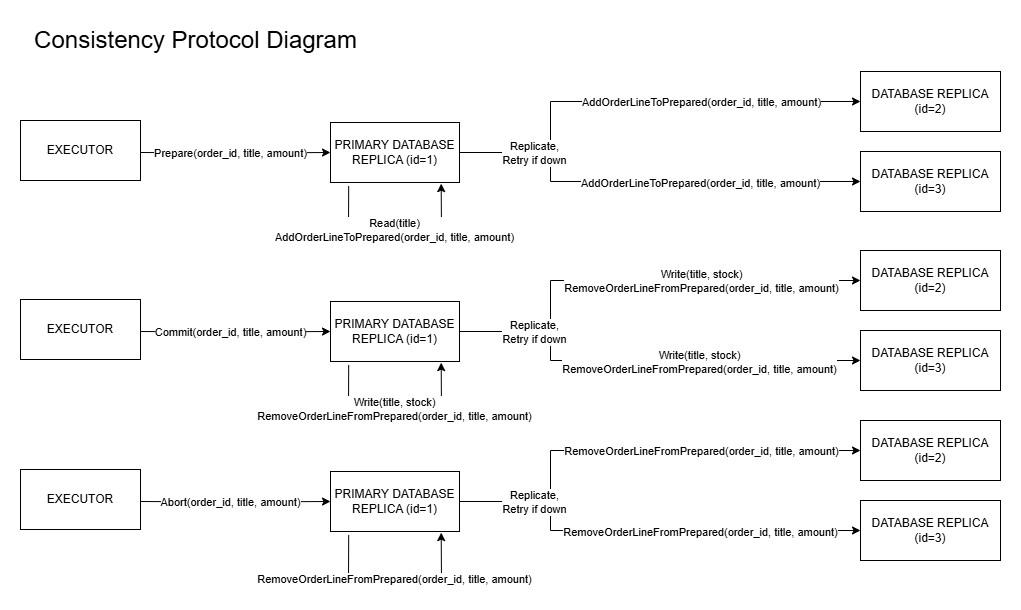

The diagram above was exported from draw.io. Its source (the exported page's mxGraphModel, read from the mxfile embedded in the PNG):
<mxGraphModel dx="1042" dy="658" grid="1" gridSize="10" guides="1" tooltips="1" connect="1" arrows="1" fold="1" page="1" pageScale="1" pageWidth="827" pageHeight="1169" math="0" shadow="0">
  <root>
    <mxCell id="0" />
    <mxCell id="1" parent="0" />
    <mxCell id="np8h8OrvMsOgSa1idXx_-1" style="edgeStyle=orthogonalEdgeStyle;rounded=0;orthogonalLoop=1;jettySize=auto;html=1;exitX=1;exitY=0.5;exitDx=0;exitDy=0;entryX=0;entryY=0.5;entryDx=0;entryDy=0;" parent="1" target="np8h8OrvMsOgSa1idXx_-8" edge="1">
      <mxGeometry relative="1" as="geometry">
        <mxPoint x="140" y="292" as="sourcePoint" />
      </mxGeometry>
    </mxCell>
    <mxCell id="np8h8OrvMsOgSa1idXx_-2" value="Prepare(order_id, title, amount)" style="edgeLabel;html=1;align=center;verticalAlign=middle;resizable=0;points=[];" parent="np8h8OrvMsOgSa1idXx_-1" connectable="0" vertex="1">
      <mxGeometry x="-0.1292" y="-1" relative="1" as="geometry">
        <mxPoint x="7" y="-1" as="offset" />
      </mxGeometry>
    </mxCell>
    <mxCell id="np8h8OrvMsOgSa1idXx_-3" value="EXECUTOR" style="rounded=0;whiteSpace=wrap;html=1;" parent="1" vertex="1">
      <mxGeometry x="20" y="260" width="120" height="60" as="geometry" />
    </mxCell>
    <mxCell id="np8h8OrvMsOgSa1idXx_-4" style="edgeStyle=orthogonalEdgeStyle;rounded=0;orthogonalLoop=1;jettySize=auto;html=1;exitX=1;exitY=0.5;exitDx=0;exitDy=0;" parent="1" source="np8h8OrvMsOgSa1idXx_-8" target="np8h8OrvMsOgSa1idXx_-9" edge="1">
      <mxGeometry relative="1" as="geometry">
        <Array as="points">
          <mxPoint x="550" y="292" />
          <mxPoint x="550" y="241" />
        </Array>
        <mxPoint x="670" y="232" as="targetPoint" />
      </mxGeometry>
    </mxCell>
    <mxCell id="np8h8OrvMsOgSa1idXx_-5" value="AddOrderLineToPrepared(order_id, title, amount)" style="edgeLabel;html=1;align=center;verticalAlign=middle;resizable=0;points=[];" parent="np8h8OrvMsOgSa1idXx_-4" connectable="0" vertex="1">
      <mxGeometry x="0.541" y="3" relative="1" as="geometry">
        <mxPoint x="-56" y="3" as="offset" />
      </mxGeometry>
    </mxCell>
    <mxCell id="np8h8OrvMsOgSa1idXx_-6" style="edgeStyle=orthogonalEdgeStyle;rounded=0;orthogonalLoop=1;jettySize=auto;html=1;exitX=1;exitY=0.5;exitDx=0;exitDy=0;entryX=0;entryY=0.5;entryDx=0;entryDy=0;" parent="1" source="np8h8OrvMsOgSa1idXx_-8" target="np8h8OrvMsOgSa1idXx_-10" edge="1">
      <mxGeometry relative="1" as="geometry">
        <Array as="points">
          <mxPoint x="550" y="292" />
          <mxPoint x="550" y="321" />
        </Array>
        <mxPoint x="650" y="331" as="targetPoint" />
      </mxGeometry>
    </mxCell>
    <mxCell id="np8h8OrvMsOgSa1idXx_-7" value="Replicate,&lt;div&gt;Retry if down&lt;/div&gt;" style="edgeLabel;html=1;align=center;verticalAlign=middle;resizable=0;points=[];" parent="np8h8OrvMsOgSa1idXx_-6" connectable="0" vertex="1">
      <mxGeometry x="-0.6506" y="1" relative="1" as="geometry">
        <mxPoint x="-1" y="1" as="offset" />
      </mxGeometry>
    </mxCell>
    <mxCell id="np8h8OrvMsOgSa1idXx_-8" value="PRIMARY DATABASE REPLICA (id=1)" style="rounded=0;whiteSpace=wrap;html=1;" parent="1" vertex="1">
      <mxGeometry x="330" y="262" width="129" height="60" as="geometry" />
    </mxCell>
    <mxCell id="np8h8OrvMsOgSa1idXx_-9" value="DATABASE REPLICA (id=2)" style="rounded=0;whiteSpace=wrap;html=1;" parent="1" vertex="1">
      <mxGeometry x="860" y="211" width="140" height="60" as="geometry" />
    </mxCell>
    <mxCell id="np8h8OrvMsOgSa1idXx_-10" value="DATABASE REPLICA (id=3)" style="rounded=0;whiteSpace=wrap;html=1;" parent="1" vertex="1">
      <mxGeometry x="860" y="291" width="140" height="60" as="geometry" />
    </mxCell>
    <mxCell id="np8h8OrvMsOgSa1idXx_-11" value="&lt;font style=&quot;font-size: 24px;&quot;&gt;Consistency Protocol Diagram&lt;/font&gt;" style="text;html=1;align=center;verticalAlign=middle;resizable=0;points=[];autosize=1;strokeColor=none;fillColor=none;" parent="1" vertex="1">
      <mxGeometry x="20" y="160" width="350" height="40" as="geometry" />
    </mxCell>
    <mxCell id="np8h8OrvMsOgSa1idXx_-12" value="AddOrderLineToPrepared(order_id, title, amount)" style="edgeLabel;html=1;align=center;verticalAlign=middle;resizable=0;points=[];" parent="1" connectable="0" vertex="1">
      <mxGeometry x="699.9966666666667" y="322" as="geometry" />
    </mxCell>
    <mxCell id="np8h8OrvMsOgSa1idXx_-13" value="" style="endArrow=classic;html=1;rounded=0;exitX=0.141;exitY=1.061;exitDx=0;exitDy=0;entryX=0.858;entryY=1.019;entryDx=0;entryDy=0;entryPerimeter=0;exitPerimeter=0;" parent="1" source="np8h8OrvMsOgSa1idXx_-8" target="np8h8OrvMsOgSa1idXx_-8" edge="1">
      <mxGeometry width="50" height="50" relative="1" as="geometry">
        <mxPoint x="400" y="392" as="sourcePoint" />
        <mxPoint x="490" y="372" as="targetPoint" />
        <Array as="points">
          <mxPoint x="348" y="372" />
          <mxPoint x="441" y="372" />
        </Array>
      </mxGeometry>
    </mxCell>
    <mxCell id="np8h8OrvMsOgSa1idXx_-14" value="Read(title)&lt;div&gt;AddOrderLineToPrepared(order_id, title, amount)&lt;/div&gt;" style="edgeLabel;html=1;align=center;verticalAlign=middle;resizable=0;points=[];" parent="np8h8OrvMsOgSa1idXx_-13" connectable="0" vertex="1">
      <mxGeometry x="0.0677" y="3" relative="1" as="geometry">
        <mxPoint x="-8" as="offset" />
      </mxGeometry>
    </mxCell>
    <mxCell id="np8h8OrvMsOgSa1idXx_-91" style="edgeStyle=orthogonalEdgeStyle;rounded=0;orthogonalLoop=1;jettySize=auto;html=1;exitX=1;exitY=0.5;exitDx=0;exitDy=0;entryX=0;entryY=0.5;entryDx=0;entryDy=0;" parent="1" target="np8h8OrvMsOgSa1idXx_-98" edge="1">
      <mxGeometry relative="1" as="geometry">
        <mxPoint x="140" y="471" as="sourcePoint" />
      </mxGeometry>
    </mxCell>
    <mxCell id="np8h8OrvMsOgSa1idXx_-92" value="Commit(order_id, title, amount)" style="edgeLabel;html=1;align=center;verticalAlign=middle;resizable=0;points=[];" parent="np8h8OrvMsOgSa1idXx_-91" connectable="0" vertex="1">
      <mxGeometry x="-0.1292" y="-1" relative="1" as="geometry">
        <mxPoint x="7" y="-1" as="offset" />
      </mxGeometry>
    </mxCell>
    <mxCell id="np8h8OrvMsOgSa1idXx_-93" value="EXECUTOR" style="rounded=0;whiteSpace=wrap;html=1;" parent="1" vertex="1">
      <mxGeometry x="20" y="439" width="120" height="60" as="geometry" />
    </mxCell>
    <mxCell id="np8h8OrvMsOgSa1idXx_-94" style="edgeStyle=orthogonalEdgeStyle;rounded=0;orthogonalLoop=1;jettySize=auto;html=1;exitX=1;exitY=0.5;exitDx=0;exitDy=0;" parent="1" source="np8h8OrvMsOgSa1idXx_-98" target="np8h8OrvMsOgSa1idXx_-99" edge="1">
      <mxGeometry relative="1" as="geometry">
        <Array as="points">
          <mxPoint x="550" y="471" />
          <mxPoint x="550" y="420" />
        </Array>
        <mxPoint x="670" y="411" as="targetPoint" />
      </mxGeometry>
    </mxCell>
    <mxCell id="np8h8OrvMsOgSa1idXx_-95" value="Write(title, stock)&lt;div&gt;RemoveOrderLineFromPrepared(order_id, title, amount)&lt;/div&gt;" style="edgeLabel;html=1;align=center;verticalAlign=middle;resizable=0;points=[];" parent="np8h8OrvMsOgSa1idXx_-94" connectable="0" vertex="1">
      <mxGeometry x="0.541" y="3" relative="1" as="geometry">
        <mxPoint x="-56" y="3" as="offset" />
      </mxGeometry>
    </mxCell>
    <mxCell id="np8h8OrvMsOgSa1idXx_-96" style="edgeStyle=orthogonalEdgeStyle;rounded=0;orthogonalLoop=1;jettySize=auto;html=1;exitX=1;exitY=0.5;exitDx=0;exitDy=0;entryX=0;entryY=0.5;entryDx=0;entryDy=0;" parent="1" source="np8h8OrvMsOgSa1idXx_-98" target="np8h8OrvMsOgSa1idXx_-100" edge="1">
      <mxGeometry relative="1" as="geometry">
        <Array as="points">
          <mxPoint x="550" y="471" />
          <mxPoint x="550" y="500" />
        </Array>
        <mxPoint x="650" y="510" as="targetPoint" />
      </mxGeometry>
    </mxCell>
    <mxCell id="np8h8OrvMsOgSa1idXx_-97" value="Replicate,&lt;div&gt;Retry if down&lt;/div&gt;" style="edgeLabel;html=1;align=center;verticalAlign=middle;resizable=0;points=[];" parent="np8h8OrvMsOgSa1idXx_-96" connectable="0" vertex="1">
      <mxGeometry x="-0.6506" y="1" relative="1" as="geometry">
        <mxPoint x="-1" y="1" as="offset" />
      </mxGeometry>
    </mxCell>
    <mxCell id="np8h8OrvMsOgSa1idXx_-98" value="PRIMARY DATABASE REPLICA (id=1)" style="rounded=0;whiteSpace=wrap;html=1;" parent="1" vertex="1">
      <mxGeometry x="330" y="441" width="129" height="60" as="geometry" />
    </mxCell>
    <mxCell id="np8h8OrvMsOgSa1idXx_-99" value="DATABASE REPLICA (id=2)" style="rounded=0;whiteSpace=wrap;html=1;" parent="1" vertex="1">
      <mxGeometry x="860" y="390" width="140" height="60" as="geometry" />
    </mxCell>
    <mxCell id="np8h8OrvMsOgSa1idXx_-100" value="DATABASE REPLICA (id=3)" style="rounded=0;whiteSpace=wrap;html=1;" parent="1" vertex="1">
      <mxGeometry x="860" y="470" width="140" height="60" as="geometry" />
    </mxCell>
    <mxCell id="np8h8OrvMsOgSa1idXx_-101" value="Write(title, stock)&lt;div&gt;RemoveOrderLineFromPrepared(order_id, title, amount)&lt;/div&gt;" style="edgeLabel;html=1;align=center;verticalAlign=middle;resizable=0;points=[];" parent="1" connectable="0" vertex="1">
      <mxGeometry x="699.9966666666667" y="501" as="geometry">
        <mxPoint x="-1" as="offset" />
      </mxGeometry>
    </mxCell>
    <mxCell id="np8h8OrvMsOgSa1idXx_-102" value="" style="endArrow=classic;html=1;rounded=0;exitX=0.141;exitY=1.061;exitDx=0;exitDy=0;entryX=0.858;entryY=1.019;entryDx=0;entryDy=0;entryPerimeter=0;exitPerimeter=0;" parent="1" source="np8h8OrvMsOgSa1idXx_-98" target="np8h8OrvMsOgSa1idXx_-98" edge="1">
      <mxGeometry width="50" height="50" relative="1" as="geometry">
        <mxPoint x="400" y="571" as="sourcePoint" />
        <mxPoint x="490" y="551" as="targetPoint" />
        <Array as="points">
          <mxPoint x="348" y="551" />
          <mxPoint x="441" y="551" />
        </Array>
      </mxGeometry>
    </mxCell>
    <mxCell id="np8h8OrvMsOgSa1idXx_-103" value="Write(title, stock)&lt;div&gt;RemoveOrderLineFromPrepared(order_id, title, amount)&lt;/div&gt;" style="edgeLabel;html=1;align=center;verticalAlign=middle;resizable=0;points=[];" parent="np8h8OrvMsOgSa1idXx_-102" connectable="0" vertex="1">
      <mxGeometry x="0.0677" y="3" relative="1" as="geometry">
        <mxPoint x="-8" as="offset" />
      </mxGeometry>
    </mxCell>
    <mxCell id="np8h8OrvMsOgSa1idXx_-104" style="edgeStyle=orthogonalEdgeStyle;rounded=0;orthogonalLoop=1;jettySize=auto;html=1;exitX=1;exitY=0.5;exitDx=0;exitDy=0;entryX=0;entryY=0.5;entryDx=0;entryDy=0;" parent="1" target="np8h8OrvMsOgSa1idXx_-111" edge="1">
      <mxGeometry relative="1" as="geometry">
        <mxPoint x="140" y="641" as="sourcePoint" />
      </mxGeometry>
    </mxCell>
    <mxCell id="np8h8OrvMsOgSa1idXx_-105" value="Abort(order_id, title, amount)" style="edgeLabel;html=1;align=center;verticalAlign=middle;resizable=0;points=[];" parent="np8h8OrvMsOgSa1idXx_-104" connectable="0" vertex="1">
      <mxGeometry x="-0.1292" y="-1" relative="1" as="geometry">
        <mxPoint x="7" y="-1" as="offset" />
      </mxGeometry>
    </mxCell>
    <mxCell id="np8h8OrvMsOgSa1idXx_-106" value="EXECUTOR" style="rounded=0;whiteSpace=wrap;html=1;" parent="1" vertex="1">
      <mxGeometry x="20" y="609" width="120" height="60" as="geometry" />
    </mxCell>
    <mxCell id="np8h8OrvMsOgSa1idXx_-107" style="edgeStyle=orthogonalEdgeStyle;rounded=0;orthogonalLoop=1;jettySize=auto;html=1;exitX=1;exitY=0.5;exitDx=0;exitDy=0;" parent="1" source="np8h8OrvMsOgSa1idXx_-111" target="np8h8OrvMsOgSa1idXx_-112" edge="1">
      <mxGeometry relative="1" as="geometry">
        <Array as="points">
          <mxPoint x="550" y="641" />
          <mxPoint x="550" y="590" />
        </Array>
        <mxPoint x="670" y="581" as="targetPoint" />
      </mxGeometry>
    </mxCell>
    <mxCell id="np8h8OrvMsOgSa1idXx_-108" value="RemoveOrderLineFromPrepared(order_id, title, amount)" style="edgeLabel;html=1;align=center;verticalAlign=middle;resizable=0;points=[];" parent="np8h8OrvMsOgSa1idXx_-107" connectable="0" vertex="1">
      <mxGeometry x="0.541" y="3" relative="1" as="geometry">
        <mxPoint x="-56" y="3" as="offset" />
      </mxGeometry>
    </mxCell>
    <mxCell id="np8h8OrvMsOgSa1idXx_-109" style="edgeStyle=orthogonalEdgeStyle;rounded=0;orthogonalLoop=1;jettySize=auto;html=1;exitX=1;exitY=0.5;exitDx=0;exitDy=0;entryX=0;entryY=0.5;entryDx=0;entryDy=0;" parent="1" source="np8h8OrvMsOgSa1idXx_-111" target="np8h8OrvMsOgSa1idXx_-113" edge="1">
      <mxGeometry relative="1" as="geometry">
        <Array as="points">
          <mxPoint x="550" y="641" />
          <mxPoint x="550" y="670" />
        </Array>
        <mxPoint x="650" y="680" as="targetPoint" />
      </mxGeometry>
    </mxCell>
    <mxCell id="np8h8OrvMsOgSa1idXx_-110" value="Replicate,&lt;div&gt;Retry if down&lt;/div&gt;" style="edgeLabel;html=1;align=center;verticalAlign=middle;resizable=0;points=[];" parent="np8h8OrvMsOgSa1idXx_-109" connectable="0" vertex="1">
      <mxGeometry x="-0.6506" y="1" relative="1" as="geometry">
        <mxPoint x="-1" y="1" as="offset" />
      </mxGeometry>
    </mxCell>
    <mxCell id="np8h8OrvMsOgSa1idXx_-111" value="PRIMARY DATABASE REPLICA (id=1)" style="rounded=0;whiteSpace=wrap;html=1;" parent="1" vertex="1">
      <mxGeometry x="330" y="611" width="129" height="60" as="geometry" />
    </mxCell>
    <mxCell id="np8h8OrvMsOgSa1idXx_-112" value="DATABASE REPLICA (id=2)" style="rounded=0;whiteSpace=wrap;html=1;" parent="1" vertex="1">
      <mxGeometry x="860" y="560" width="140" height="60" as="geometry" />
    </mxCell>
    <mxCell id="np8h8OrvMsOgSa1idXx_-113" value="DATABASE REPLICA (id=3)" style="rounded=0;whiteSpace=wrap;html=1;" parent="1" vertex="1">
      <mxGeometry x="860" y="640" width="140" height="60" as="geometry" />
    </mxCell>
    <mxCell id="np8h8OrvMsOgSa1idXx_-114" value="RemoveOrderLineFromPrepared(order_id, title, amount)" style="edgeLabel;html=1;align=center;verticalAlign=middle;resizable=0;points=[];" parent="1" connectable="0" vertex="1">
      <mxGeometry x="699.9966666666667" y="671" as="geometry" />
    </mxCell>
    <mxCell id="np8h8OrvMsOgSa1idXx_-115" value="" style="endArrow=classic;html=1;rounded=0;exitX=0.141;exitY=1.061;exitDx=0;exitDy=0;entryX=0.858;entryY=1.019;entryDx=0;entryDy=0;entryPerimeter=0;exitPerimeter=0;" parent="1" source="np8h8OrvMsOgSa1idXx_-111" target="np8h8OrvMsOgSa1idXx_-111" edge="1">
      <mxGeometry width="50" height="50" relative="1" as="geometry">
        <mxPoint x="400" y="741" as="sourcePoint" />
        <mxPoint x="490" y="721" as="targetPoint" />
        <Array as="points">
          <mxPoint x="348" y="721" />
          <mxPoint x="441" y="721" />
        </Array>
      </mxGeometry>
    </mxCell>
    <mxCell id="np8h8OrvMsOgSa1idXx_-116" value="&lt;span style=&quot;background-color: light-dark(#ffffff, var(--ge-dark-color, #121212)); color: light-dark(rgb(0, 0, 0), rgb(255, 255, 255));&quot;&gt;RemoveOrderLineFromPrepared(order_id, title, amount)&lt;/span&gt;" style="edgeLabel;html=1;align=center;verticalAlign=middle;resizable=0;points=[];" parent="np8h8OrvMsOgSa1idXx_-115" connectable="0" vertex="1">
      <mxGeometry x="0.0677" y="3" relative="1" as="geometry">
        <mxPoint x="-8" as="offset" />
      </mxGeometry>
    </mxCell>
  </root>
</mxGraphModel>